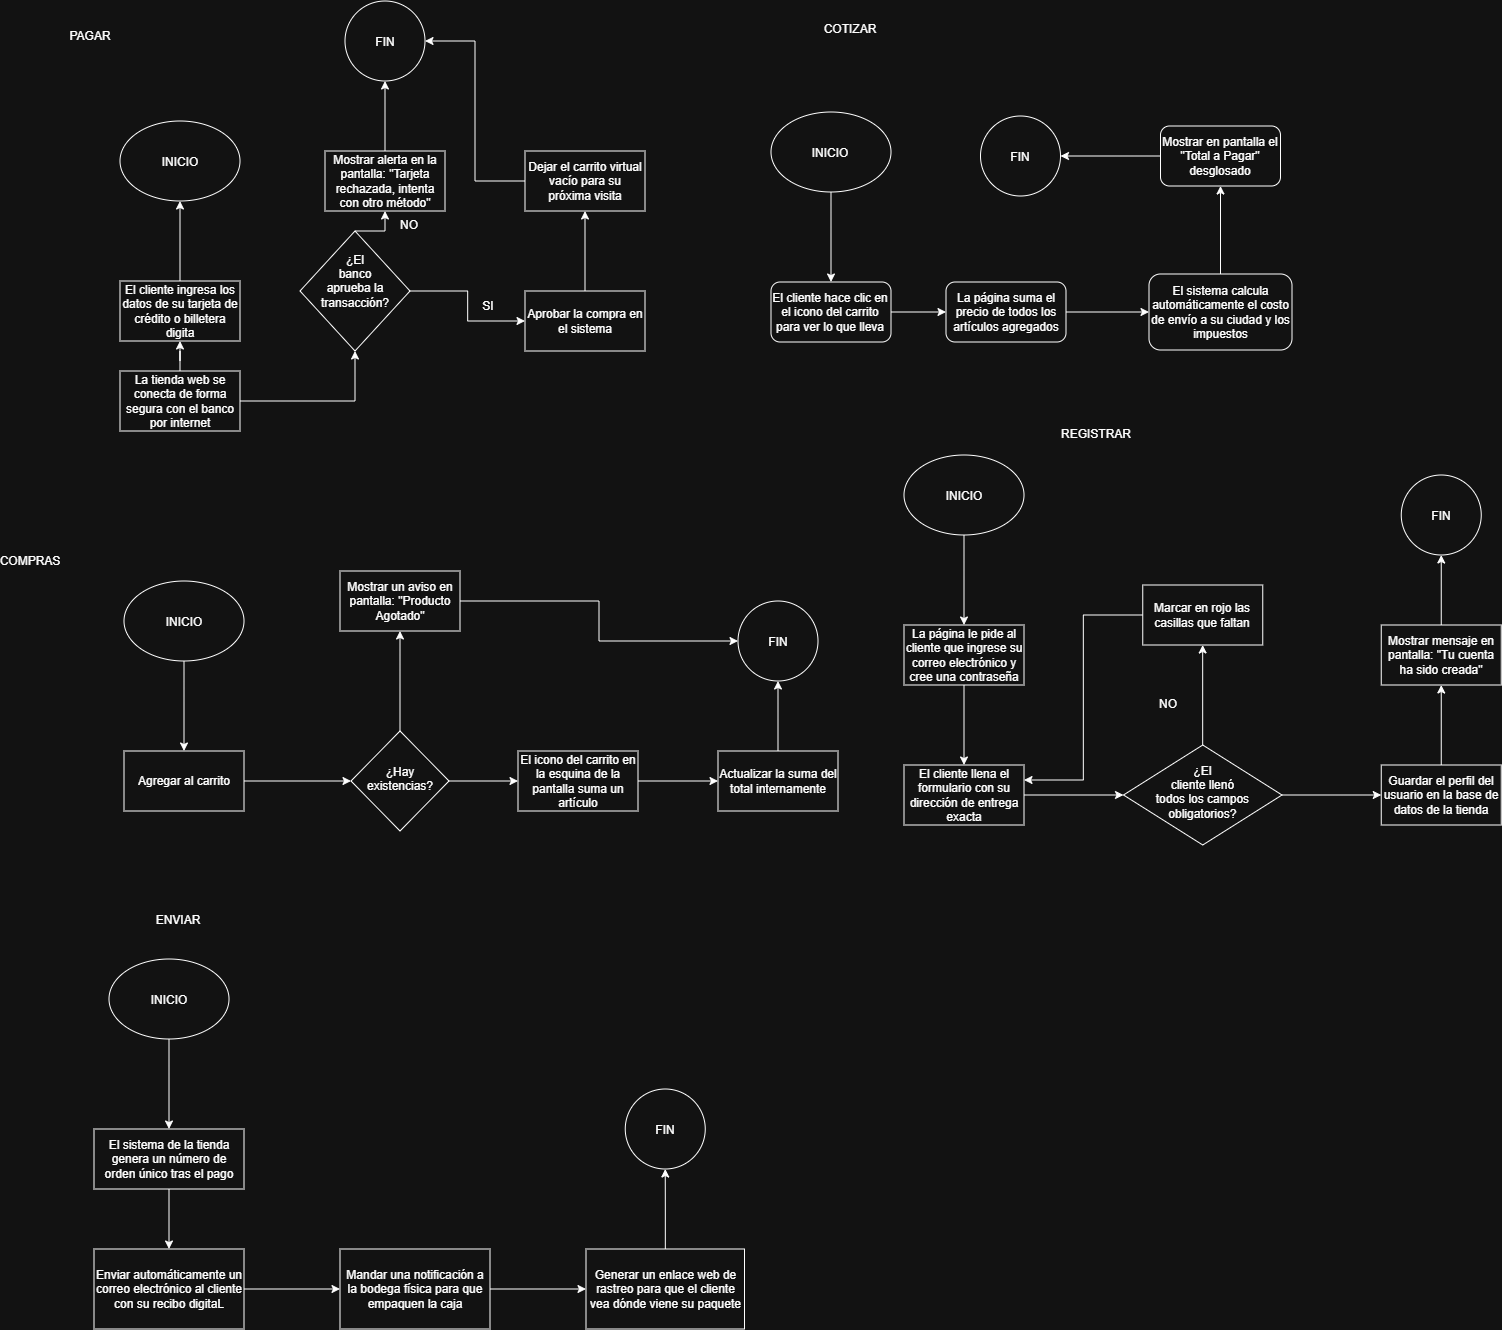

The diagram above was exported from draw.io. Its source (the exported page's mxGraphModel, read from the mxfile embedded in the PNG):
<mxGraphModel dx="2867" dy="1437" grid="1" gridSize="18" guides="1" tooltips="1" connect="1" arrows="1" fold="1" page="1" pageScale="1" pageWidth="1169" pageHeight="827" math="0" shadow="0">
  <root>
    <mxCell id="0" />
    <mxCell id="1" parent="0" />
    <mxCell id="bcVcN6T7pchE_9OHsnR_-1" parent="1" style="ellipse;whiteSpace=wrap;html=1;shapeInside=1;" value="INICIO" vertex="1">
      <mxGeometry height="80" width="120" x="350" y="170" as="geometry" />
    </mxCell>
    <mxCell id="bcVcN6T7pchE_9OHsnR_-3" edge="1" parent="1" source="bcVcN6T7pchE_9OHsnR_-2" style="edgeStyle=orthogonalEdgeStyle;rounded=0;orthogonalLoop=1;jettySize=auto;html=1;entryX=0.5;entryY=1;entryDx=0;entryDy=0;" target="bcVcN6T7pchE_9OHsnR_-1">
      <mxGeometry relative="1" as="geometry">
        <Array as="points">
          <mxPoint x="410" y="270" />
        </Array>
      </mxGeometry>
    </mxCell>
    <mxCell id="bcVcN6T7pchE_9OHsnR_-2" parent="1" style="rounded=0;whiteSpace=wrap;html=1;" value="El cliente ingresa los datos de su tarjeta de crédito o billetera digita" vertex="1">
      <mxGeometry height="60" width="120" x="350" y="330" as="geometry" />
    </mxCell>
    <mxCell id="bcVcN6T7pchE_9OHsnR_-5" edge="1" parent="1" source="bcVcN6T7pchE_9OHsnR_-4" style="edgeStyle=orthogonalEdgeStyle;rounded=0;orthogonalLoop=1;jettySize=auto;html=1;entryX=0.5;entryY=1;entryDx=0;entryDy=0;" target="bcVcN6T7pchE_9OHsnR_-2">
      <mxGeometry relative="1" as="geometry" />
    </mxCell>
    <mxCell id="bcVcN6T7pchE_9OHsnR_-7" edge="1" parent="1" source="bcVcN6T7pchE_9OHsnR_-4" style="edgeStyle=orthogonalEdgeStyle;rounded=0;orthogonalLoop=1;jettySize=auto;html=1;entryX=0.5;entryY=1;entryDx=0;entryDy=0;" target="bcVcN6T7pchE_9OHsnR_-6">
      <mxGeometry relative="1" as="geometry" />
    </mxCell>
    <mxCell id="bcVcN6T7pchE_9OHsnR_-4" parent="1" style="rounded=0;whiteSpace=wrap;html=1;" value="La tienda web se conecta de forma segura con el banco por internet" vertex="1">
      <mxGeometry height="60" width="120" x="350" y="420" as="geometry" />
    </mxCell>
    <mxCell id="bcVcN6T7pchE_9OHsnR_-9" edge="1" parent="1" source="bcVcN6T7pchE_9OHsnR_-6" style="edgeStyle=orthogonalEdgeStyle;rounded=0;orthogonalLoop=1;jettySize=auto;html=1;" target="bcVcN6T7pchE_9OHsnR_-8" value="">
      <mxGeometry relative="1" as="geometry" />
    </mxCell>
    <mxCell id="bcVcN6T7pchE_9OHsnR_-68" edge="1" parent="1" source="bcVcN6T7pchE_9OHsnR_-6" style="edgeStyle=orthogonalEdgeStyle;rounded=0;orthogonalLoop=1;jettySize=auto;html=1;exitX=0.5;exitY=0;exitDx=0;exitDy=0;entryX=0.5;entryY=1;entryDx=0;entryDy=0;" target="bcVcN6T7pchE_9OHsnR_-17">
      <mxGeometry relative="1" as="geometry" />
    </mxCell>
    <mxCell id="bcVcN6T7pchE_9OHsnR_-6" parent="1" style="rhombus;whiteSpace=wrap;html=1;shapeInside=1;" value="¿El banco aprueba la transacción?" vertex="1">
      <mxGeometry height="120" width="110" x="530" y="280" as="geometry" />
    </mxCell>
    <mxCell id="bcVcN6T7pchE_9OHsnR_-16" edge="1" parent="1" source="bcVcN6T7pchE_9OHsnR_-8" style="edgeStyle=orthogonalEdgeStyle;rounded=0;orthogonalLoop=1;jettySize=auto;html=1;" target="bcVcN6T7pchE_9OHsnR_-15" value="">
      <mxGeometry relative="1" as="geometry" />
    </mxCell>
    <mxCell id="bcVcN6T7pchE_9OHsnR_-8" parent="1" style="whiteSpace=wrap;html=1;" value="Aprobar la compra en el sistema" vertex="1">
      <mxGeometry height="60" width="120" x="755" y="340" as="geometry" />
    </mxCell>
    <mxCell id="bcVcN6T7pchE_9OHsnR_-10" parent="1" style="text;html=1;whiteSpace=wrap;strokeColor=none;fillColor=none;align=center;verticalAlign=middle;rounded=0;" value="SI" vertex="1">
      <mxGeometry height="30" width="60" x="688" y="340" as="geometry" />
    </mxCell>
    <mxCell id="bcVcN6T7pchE_9OHsnR_-71" edge="1" parent="1" source="bcVcN6T7pchE_9OHsnR_-15" style="edgeStyle=orthogonalEdgeStyle;rounded=0;orthogonalLoop=1;jettySize=auto;html=1;entryX=1;entryY=0.5;entryDx=0;entryDy=0;" target="bcVcN6T7pchE_9OHsnR_-19">
      <mxGeometry relative="1" as="geometry">
        <mxPoint x="815" y="84" as="targetPoint" />
      </mxGeometry>
    </mxCell>
    <mxCell id="bcVcN6T7pchE_9OHsnR_-15" parent="1" style="whiteSpace=wrap;html=1;" value="Dejar el carrito virtual vacío para su próxima visita" vertex="1">
      <mxGeometry height="60" width="120" x="755" y="200" as="geometry" />
    </mxCell>
    <mxCell id="bcVcN6T7pchE_9OHsnR_-20" edge="1" parent="1" source="bcVcN6T7pchE_9OHsnR_-17" style="edgeStyle=orthogonalEdgeStyle;rounded=0;orthogonalLoop=1;jettySize=auto;html=1;" target="bcVcN6T7pchE_9OHsnR_-19" value="">
      <mxGeometry relative="1" as="geometry" />
    </mxCell>
    <mxCell id="bcVcN6T7pchE_9OHsnR_-17" parent="1" style="whiteSpace=wrap;html=1;" value="Mostrar alerta en la pantalla: &quot;Tarjeta rechazada, intenta con otro método&quot;" vertex="1">
      <mxGeometry height="60" width="120" x="555" y="200" as="geometry" />
    </mxCell>
    <mxCell id="bcVcN6T7pchE_9OHsnR_-19" parent="1" style="ellipse;whiteSpace=wrap;html=1;shapeInside=1;" value="FIN" vertex="1">
      <mxGeometry height="80" width="80" x="575" y="50" as="geometry" />
    </mxCell>
    <mxCell id="bcVcN6T7pchE_9OHsnR_-23" edge="1" parent="1" source="bcVcN6T7pchE_9OHsnR_-21" style="edgeStyle=orthogonalEdgeStyle;rounded=0;orthogonalLoop=1;jettySize=auto;html=1;" target="bcVcN6T7pchE_9OHsnR_-22" value="">
      <mxGeometry relative="1" as="geometry" />
    </mxCell>
    <mxCell id="bcVcN6T7pchE_9OHsnR_-21" parent="1" style="ellipse;whiteSpace=wrap;html=1;shapeInside=1;" value="INICIO" vertex="1">
      <mxGeometry height="80" width="120" x="354" y="630" as="geometry" />
    </mxCell>
    <mxCell id="bcVcN6T7pchE_9OHsnR_-50" edge="1" parent="1" source="bcVcN6T7pchE_9OHsnR_-22" style="edgeStyle=orthogonalEdgeStyle;rounded=0;orthogonalLoop=1;jettySize=auto;html=1;" target="bcVcN6T7pchE_9OHsnR_-49" value="">
      <mxGeometry relative="1" as="geometry" />
    </mxCell>
    <mxCell id="bcVcN6T7pchE_9OHsnR_-22" parent="1" style="whiteSpace=wrap;html=1;" value="Agregar al carrito" vertex="1">
      <mxGeometry height="60" width="120" x="354" y="800" as="geometry" />
    </mxCell>
    <mxCell id="bcVcN6T7pchE_9OHsnR_-43" parent="1" style="text;html=1;whiteSpace=wrap;strokeColor=none;fillColor=none;align=center;verticalAlign=middle;rounded=0;" value="PAGAR" vertex="1">
      <mxGeometry height="30" width="60" x="290" y="70" as="geometry" />
    </mxCell>
    <mxCell id="bcVcN6T7pchE_9OHsnR_-44" parent="1" style="text;html=1;whiteSpace=wrap;strokeColor=none;fillColor=none;align=center;verticalAlign=middle;rounded=0;" value="COMPRAS" vertex="1">
      <mxGeometry height="30" width="60" x="231" y="595" as="geometry" />
    </mxCell>
    <mxCell id="bcVcN6T7pchE_9OHsnR_-45" parent="1" style="text;html=1;whiteSpace=wrap;strokeColor=none;fillColor=none;align=center;verticalAlign=middle;rounded=0;" value="COTIZAR" vertex="1">
      <mxGeometry height="30" width="60" x="1050" y="63" as="geometry" />
    </mxCell>
    <mxCell id="bcVcN6T7pchE_9OHsnR_-48" edge="1" parent="1" source="bcVcN6T7pchE_9OHsnR_-46" style="edgeStyle=orthogonalEdgeStyle;rounded=0;orthogonalLoop=1;jettySize=auto;html=1;" target="bcVcN6T7pchE_9OHsnR_-47" value="">
      <mxGeometry relative="1" as="geometry" />
    </mxCell>
    <mxCell id="bcVcN6T7pchE_9OHsnR_-46" parent="1" style="ellipse;whiteSpace=wrap;html=1;shapeInside=1;" value="INICIO" vertex="1">
      <mxGeometry height="80" width="120" x="1001" y="161" as="geometry" />
    </mxCell>
    <mxCell id="bcVcN6T7pchE_9OHsnR_-61" edge="1" parent="1" source="bcVcN6T7pchE_9OHsnR_-47" style="edgeStyle=orthogonalEdgeStyle;rounded=0;orthogonalLoop=1;jettySize=auto;html=1;" target="bcVcN6T7pchE_9OHsnR_-60" value="">
      <mxGeometry relative="1" as="geometry" />
    </mxCell>
    <mxCell id="bcVcN6T7pchE_9OHsnR_-47" parent="1" style="rounded=1;whiteSpace=wrap;html=1;" value="El cliente hace clic en el icono del carrito para ver lo que lleva" vertex="1">
      <mxGeometry height="60" width="120" x="1001" y="331" as="geometry" />
    </mxCell>
    <mxCell id="bcVcN6T7pchE_9OHsnR_-52" edge="1" parent="1" source="bcVcN6T7pchE_9OHsnR_-49" style="edgeStyle=orthogonalEdgeStyle;rounded=0;orthogonalLoop=1;jettySize=auto;html=1;" target="bcVcN6T7pchE_9OHsnR_-51" value="">
      <mxGeometry relative="1" as="geometry" />
    </mxCell>
    <mxCell id="bcVcN6T7pchE_9OHsnR_-54" edge="1" parent="1" source="bcVcN6T7pchE_9OHsnR_-49" style="edgeStyle=orthogonalEdgeStyle;rounded=0;orthogonalLoop=1;jettySize=auto;html=1;" target="bcVcN6T7pchE_9OHsnR_-53" value="">
      <mxGeometry relative="1" as="geometry" />
    </mxCell>
    <mxCell id="bcVcN6T7pchE_9OHsnR_-49" parent="1" style="rhombus;whiteSpace=wrap;html=1;shapeInside=1;" value="¿Hay existencias?" vertex="1">
      <mxGeometry height="100" width="98" x="581" y="780" as="geometry" />
    </mxCell>
    <mxCell id="bcVcN6T7pchE_9OHsnR_-59" edge="1" parent="1" source="bcVcN6T7pchE_9OHsnR_-51" style="edgeStyle=orthogonalEdgeStyle;rounded=0;orthogonalLoop=1;jettySize=auto;html=1;exitX=1;exitY=0.5;exitDx=0;exitDy=0;" target="bcVcN6T7pchE_9OHsnR_-57">
      <mxGeometry relative="1" as="geometry" />
    </mxCell>
    <mxCell id="bcVcN6T7pchE_9OHsnR_-51" parent="1" style="whiteSpace=wrap;html=1;" value="Mostrar un aviso en pantalla: &quot;Producto Agotado&quot;" vertex="1">
      <mxGeometry height="60" width="120" x="570" y="620" as="geometry" />
    </mxCell>
    <mxCell id="bcVcN6T7pchE_9OHsnR_-56" edge="1" parent="1" source="bcVcN6T7pchE_9OHsnR_-53" style="edgeStyle=orthogonalEdgeStyle;rounded=0;orthogonalLoop=1;jettySize=auto;html=1;" target="bcVcN6T7pchE_9OHsnR_-55" value="">
      <mxGeometry relative="1" as="geometry" />
    </mxCell>
    <mxCell id="bcVcN6T7pchE_9OHsnR_-53" parent="1" style="whiteSpace=wrap;html=1;" value="El icono del carrito en la esquina de la pantalla suma un artículo" vertex="1">
      <mxGeometry height="60" width="120" x="748" y="800" as="geometry" />
    </mxCell>
    <mxCell id="bcVcN6T7pchE_9OHsnR_-58" edge="1" parent="1" source="bcVcN6T7pchE_9OHsnR_-55" style="edgeStyle=orthogonalEdgeStyle;rounded=0;orthogonalLoop=1;jettySize=auto;html=1;" target="bcVcN6T7pchE_9OHsnR_-57" value="">
      <mxGeometry relative="1" as="geometry" />
    </mxCell>
    <mxCell id="bcVcN6T7pchE_9OHsnR_-55" parent="1" style="whiteSpace=wrap;html=1;" value="Actualizar la suma del total internamente" vertex="1">
      <mxGeometry height="60" width="120" x="948" y="800" as="geometry" />
    </mxCell>
    <mxCell id="bcVcN6T7pchE_9OHsnR_-57" parent="1" style="ellipse;whiteSpace=wrap;html=1;shapeInside=1;" value="FIN" vertex="1">
      <mxGeometry height="80" width="80" x="968" y="650" as="geometry" />
    </mxCell>
    <mxCell id="bcVcN6T7pchE_9OHsnR_-63" edge="1" parent="1" source="bcVcN6T7pchE_9OHsnR_-60" style="edgeStyle=orthogonalEdgeStyle;rounded=0;orthogonalLoop=1;jettySize=auto;html=1;" target="bcVcN6T7pchE_9OHsnR_-62" value="">
      <mxGeometry relative="1" as="geometry" />
    </mxCell>
    <mxCell id="bcVcN6T7pchE_9OHsnR_-60" parent="1" style="whiteSpace=wrap;html=1;rounded=1;" value="La página suma el precio de todos los artículos agregados" vertex="1">
      <mxGeometry height="60" width="120" x="1176" y="331" as="geometry" />
    </mxCell>
    <mxCell id="bcVcN6T7pchE_9OHsnR_-65" edge="1" parent="1" source="bcVcN6T7pchE_9OHsnR_-62" style="edgeStyle=orthogonalEdgeStyle;rounded=0;orthogonalLoop=1;jettySize=auto;html=1;" target="bcVcN6T7pchE_9OHsnR_-64" value="">
      <mxGeometry relative="1" as="geometry" />
    </mxCell>
    <mxCell id="bcVcN6T7pchE_9OHsnR_-62" parent="1" style="whiteSpace=wrap;html=1;rounded=1;" value="El sistema calcula automáticamente el costo de envío a su ciudad y los impuestos" vertex="1">
      <mxGeometry height="76" width="143" x="1379" y="323" as="geometry" />
    </mxCell>
    <mxCell id="bcVcN6T7pchE_9OHsnR_-67" edge="1" parent="1" source="bcVcN6T7pchE_9OHsnR_-64" style="edgeStyle=orthogonalEdgeStyle;rounded=0;orthogonalLoop=1;jettySize=auto;html=1;" target="bcVcN6T7pchE_9OHsnR_-66" value="">
      <mxGeometry relative="1" as="geometry" />
    </mxCell>
    <mxCell id="bcVcN6T7pchE_9OHsnR_-64" parent="1" style="whiteSpace=wrap;html=1;rounded=1;" value="Mostrar en pantalla el &quot;Total a Pagar&quot; desglosado" vertex="1">
      <mxGeometry height="60" width="120" x="1390.5" y="175" as="geometry" />
    </mxCell>
    <mxCell id="bcVcN6T7pchE_9OHsnR_-66" parent="1" style="ellipse;whiteSpace=wrap;html=1;shapeInside=1;rounded=1;" value="FIN" vertex="1">
      <mxGeometry height="80" width="80" x="1210.5" y="165" as="geometry" />
    </mxCell>
    <mxCell id="bcVcN6T7pchE_9OHsnR_-69" parent="1" style="text;html=1;whiteSpace=wrap;strokeColor=none;fillColor=none;align=center;verticalAlign=middle;rounded=0;" value="NO" vertex="1">
      <mxGeometry height="30" width="60" x="609" y="260" as="geometry" />
    </mxCell>
    <mxCell id="bcVcN6T7pchE_9OHsnR_-75" edge="1" parent="1" source="bcVcN6T7pchE_9OHsnR_-73" style="edgeStyle=orthogonalEdgeStyle;rounded=0;orthogonalLoop=1;jettySize=auto;html=1;" target="bcVcN6T7pchE_9OHsnR_-74" value="">
      <mxGeometry relative="1" as="geometry" />
    </mxCell>
    <mxCell id="bcVcN6T7pchE_9OHsnR_-73" parent="1" style="ellipse;whiteSpace=wrap;html=1;shapeInside=1;" value="INICIO" vertex="1">
      <mxGeometry height="80" width="120" x="1134" y="504" as="geometry" />
    </mxCell>
    <mxCell id="bcVcN6T7pchE_9OHsnR_-77" edge="1" parent="1" source="bcVcN6T7pchE_9OHsnR_-74" style="edgeStyle=orthogonalEdgeStyle;rounded=0;orthogonalLoop=1;jettySize=auto;html=1;" target="bcVcN6T7pchE_9OHsnR_-76" value="">
      <mxGeometry relative="1" as="geometry" />
    </mxCell>
    <mxCell id="bcVcN6T7pchE_9OHsnR_-74" parent="1" style="whiteSpace=wrap;html=1;" value="La página le pide al cliente que ingrese su correo electrónico y cree una contraseña" vertex="1">
      <mxGeometry height="60" width="120" x="1134" y="674" as="geometry" />
    </mxCell>
    <mxCell id="bcVcN6T7pchE_9OHsnR_-79" edge="1" parent="1" source="bcVcN6T7pchE_9OHsnR_-76" style="edgeStyle=orthogonalEdgeStyle;rounded=0;orthogonalLoop=1;jettySize=auto;html=1;" target="bcVcN6T7pchE_9OHsnR_-78" value="">
      <mxGeometry relative="1" as="geometry" />
    </mxCell>
    <mxCell id="bcVcN6T7pchE_9OHsnR_-76" parent="1" style="whiteSpace=wrap;html=1;" value="El cliente llena el formulario con su dirección de entrega exacta" vertex="1">
      <mxGeometry height="60" width="120" x="1134" y="814" as="geometry" />
    </mxCell>
    <mxCell id="bcVcN6T7pchE_9OHsnR_-81" edge="1" parent="1" source="bcVcN6T7pchE_9OHsnR_-78" style="edgeStyle=orthogonalEdgeStyle;rounded=0;orthogonalLoop=1;jettySize=auto;html=1;" target="bcVcN6T7pchE_9OHsnR_-80" value="">
      <mxGeometry relative="1" as="geometry" />
    </mxCell>
    <mxCell id="bcVcN6T7pchE_9OHsnR_-83" edge="1" parent="1" source="bcVcN6T7pchE_9OHsnR_-78" style="edgeStyle=orthogonalEdgeStyle;rounded=0;orthogonalLoop=1;jettySize=auto;html=1;" target="bcVcN6T7pchE_9OHsnR_-82" value="">
      <mxGeometry relative="1" as="geometry" />
    </mxCell>
    <mxCell id="bcVcN6T7pchE_9OHsnR_-78" parent="1" style="rhombus;whiteSpace=wrap;html=1;shapeInside=1;" value="¿El cliente llenó todos los campos obligatorios?" vertex="1">
      <mxGeometry height="100" width="158.5" x="1353.5" y="794" as="geometry" />
    </mxCell>
    <mxCell id="bcVcN6T7pchE_9OHsnR_-85" edge="1" parent="1" source="bcVcN6T7pchE_9OHsnR_-80" style="edgeStyle=orthogonalEdgeStyle;rounded=0;orthogonalLoop=1;jettySize=auto;html=1;exitX=0;exitY=0.5;exitDx=0;exitDy=0;entryX=1;entryY=0.25;entryDx=0;entryDy=0;" target="bcVcN6T7pchE_9OHsnR_-76">
      <mxGeometry relative="1" as="geometry" />
    </mxCell>
    <mxCell id="bcVcN6T7pchE_9OHsnR_-80" parent="1" style="whiteSpace=wrap;html=1;" value="Marcar en rojo las casillas que faltan" vertex="1">
      <mxGeometry height="60" width="120" x="1372.75" y="634" as="geometry" />
    </mxCell>
    <mxCell id="bcVcN6T7pchE_9OHsnR_-87" edge="1" parent="1" source="bcVcN6T7pchE_9OHsnR_-82" style="edgeStyle=orthogonalEdgeStyle;rounded=0;orthogonalLoop=1;jettySize=auto;html=1;" target="bcVcN6T7pchE_9OHsnR_-86" value="">
      <mxGeometry relative="1" as="geometry" />
    </mxCell>
    <mxCell id="bcVcN6T7pchE_9OHsnR_-82" parent="1" style="whiteSpace=wrap;html=1;" value="Guardar el perfil del usuario en la base de datos de la tienda" vertex="1">
      <mxGeometry height="60" width="120" x="1611.25" y="814" as="geometry" />
    </mxCell>
    <mxCell id="bcVcN6T7pchE_9OHsnR_-84" parent="1" style="text;html=1;whiteSpace=wrap;strokeColor=none;fillColor=none;align=center;verticalAlign=middle;rounded=0;" value="NO" vertex="1">
      <mxGeometry height="30" width="60" x="1368" y="738" as="geometry" />
    </mxCell>
    <mxCell id="bcVcN6T7pchE_9OHsnR_-89" edge="1" parent="1" source="bcVcN6T7pchE_9OHsnR_-86" style="edgeStyle=orthogonalEdgeStyle;rounded=0;orthogonalLoop=1;jettySize=auto;html=1;" target="bcVcN6T7pchE_9OHsnR_-88" value="">
      <mxGeometry relative="1" as="geometry" />
    </mxCell>
    <mxCell id="bcVcN6T7pchE_9OHsnR_-86" parent="1" style="whiteSpace=wrap;html=1;" value="Mostrar mensaje en pantalla: &quot;Tu cuenta ha sido creada&quot;" vertex="1">
      <mxGeometry height="60" width="120" x="1611.25" y="674" as="geometry" />
    </mxCell>
    <mxCell id="bcVcN6T7pchE_9OHsnR_-88" parent="1" style="ellipse;whiteSpace=wrap;html=1;shapeInside=1;" value="FIN" vertex="1">
      <mxGeometry height="80" width="80" x="1631.25" y="524" as="geometry" />
    </mxCell>
    <mxCell id="bcVcN6T7pchE_9OHsnR_-90" parent="1" style="text;html=1;whiteSpace=wrap;strokeColor=none;fillColor=none;align=center;verticalAlign=middle;rounded=0;" value="REGISTRAR" vertex="1">
      <mxGeometry height="30" width="60" x="1296" y="468" as="geometry" />
    </mxCell>
    <mxCell id="bcVcN6T7pchE_9OHsnR_-91" parent="1" style="text;html=1;whiteSpace=wrap;strokeColor=none;fillColor=none;align=center;verticalAlign=middle;rounded=0;" value="ENVIAR" vertex="1">
      <mxGeometry height="30" width="60" x="378" y="954" as="geometry" />
    </mxCell>
    <mxCell id="bcVcN6T7pchE_9OHsnR_-95" edge="1" parent="1" source="bcVcN6T7pchE_9OHsnR_-93" style="edgeStyle=orthogonalEdgeStyle;rounded=0;orthogonalLoop=1;jettySize=auto;html=1;" target="bcVcN6T7pchE_9OHsnR_-94" value="">
      <mxGeometry relative="1" as="geometry" />
    </mxCell>
    <mxCell id="bcVcN6T7pchE_9OHsnR_-93" parent="1" style="ellipse;whiteSpace=wrap;html=1;shapeInside=1;" value="INICIO" vertex="1">
      <mxGeometry height="80" width="120" x="339" y="1008" as="geometry" />
    </mxCell>
    <mxCell id="bcVcN6T7pchE_9OHsnR_-97" edge="1" parent="1" source="bcVcN6T7pchE_9OHsnR_-94" style="edgeStyle=orthogonalEdgeStyle;rounded=0;orthogonalLoop=1;jettySize=auto;html=1;" target="bcVcN6T7pchE_9OHsnR_-96" value="">
      <mxGeometry relative="1" as="geometry" />
    </mxCell>
    <mxCell id="bcVcN6T7pchE_9OHsnR_-94" parent="1" style="whiteSpace=wrap;html=1;" value="El sistema de la tienda genera un número de orden único tras el pago" vertex="1">
      <mxGeometry height="60" width="150" x="324" y="1178" as="geometry" />
    </mxCell>
    <mxCell id="bcVcN6T7pchE_9OHsnR_-99" edge="1" parent="1" source="bcVcN6T7pchE_9OHsnR_-96" style="edgeStyle=orthogonalEdgeStyle;rounded=0;orthogonalLoop=1;jettySize=auto;html=1;" target="bcVcN6T7pchE_9OHsnR_-98" value="">
      <mxGeometry relative="1" as="geometry" />
    </mxCell>
    <mxCell id="bcVcN6T7pchE_9OHsnR_-96" parent="1" style="whiteSpace=wrap;html=1;" value="Enviar automáticamente un correo electrónico al cliente con su recibo digitaL" vertex="1">
      <mxGeometry height="80" width="150" x="324" y="1298" as="geometry" />
    </mxCell>
    <mxCell id="bcVcN6T7pchE_9OHsnR_-101" edge="1" parent="1" source="bcVcN6T7pchE_9OHsnR_-98" style="edgeStyle=orthogonalEdgeStyle;rounded=0;orthogonalLoop=1;jettySize=auto;html=1;" target="bcVcN6T7pchE_9OHsnR_-100" value="">
      <mxGeometry relative="1" as="geometry" />
    </mxCell>
    <mxCell id="bcVcN6T7pchE_9OHsnR_-98" parent="1" style="whiteSpace=wrap;html=1;" value="Mandar una notificación a la bodega física para que empaquen la caja" vertex="1">
      <mxGeometry height="80" width="150" x="570" y="1298" as="geometry" />
    </mxCell>
    <mxCell id="bcVcN6T7pchE_9OHsnR_-103" edge="1" parent="1" source="bcVcN6T7pchE_9OHsnR_-100" style="edgeStyle=orthogonalEdgeStyle;rounded=0;orthogonalLoop=1;jettySize=auto;html=1;" target="bcVcN6T7pchE_9OHsnR_-102" value="">
      <mxGeometry relative="1" as="geometry" />
    </mxCell>
    <mxCell id="bcVcN6T7pchE_9OHsnR_-100" parent="1" style="whiteSpace=wrap;html=1;" value="Generar un enlace web de rastreo para que el cliente vea dónde viene su paquete" vertex="1">
      <mxGeometry height="80" width="158.5" x="816" y="1298" as="geometry" />
    </mxCell>
    <mxCell id="bcVcN6T7pchE_9OHsnR_-102" parent="1" style="ellipse;whiteSpace=wrap;html=1;shapeInside=1;" value="FIN" vertex="1">
      <mxGeometry height="80" width="80" x="855.25" y="1138" as="geometry" />
    </mxCell>
  </root>
</mxGraphModel>